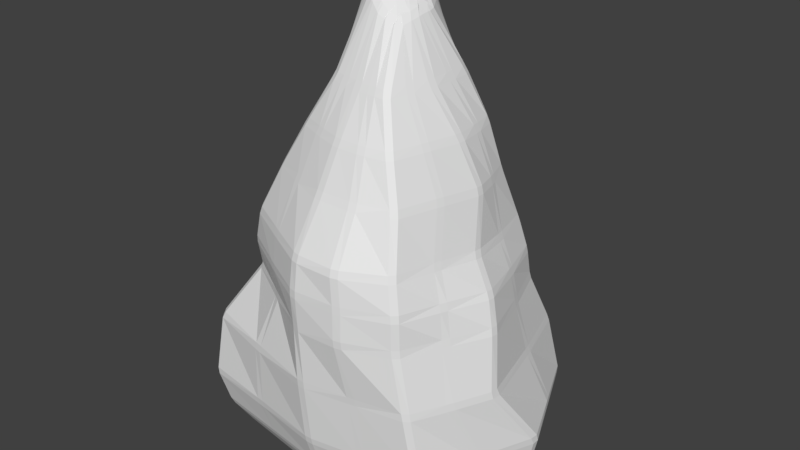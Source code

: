 # Source: BigSized.blend  (saved by Blender 2.78.0; exported with 4.5.12 LTS)
import bpy
from mathutils import Matrix  # noqa: F401  (used for matrix-valued properties, if any)

bpy.ops.wm.read_factory_settings(use_empty=True)
scene = bpy.context.scene
scene.name = 'Scene'

# ---- collections
col_collection_1 = bpy.data.collections.new('Collection 1'); scene.collection.children.link(col_collection_1)

# ---- world
world_world = bpy.data.worlds.new('World'); scene.world = world_world
world_world.color = (0.05088, 0.05088, 0.05088)
world_world.use_sun_shadow = False
world_world.sun_shadow_jitter_overblur = 0.0
world_world.cycles.sampling_method = 'MANUAL'

# ---- meshes
me_cube = bpy.data.meshes.new('Cube')
me_cube.from_pydata([(-1.448, -1.0, -1.0), (-0.153, -0.2791, 4.158), (-1.0, 1.0, -1.0), (-0.1058, 0.1287, 4.308), (1.0, -1.0, -1.0), (0.2419, -0.3512, 3.951), (1.0, 1.0, -1.0), (0.2782, 0.07308, 4.027), (-1.621, -1.174, -0.6917), (-1.174, 1.174, -0.6917), (1.174, 1.174, -0.6917), (1.174, -1.174, -0.6917), (-1.715, -1.267, -0.2699), (-1.267, 1.267, -0.2699), (1.267, 1.267, -0.2699), (1.267, -1.307, -0.2699), (-1.631, -1.19, 0.4768), (-1.184, 1.18, 0.4765), (1.184, 1.122, 0.4601), (1.184, -1.383, 0.4768), (-1.019, -1.084, 1.922), (-0.9806, 0.6999, 1.849), (0.9919, 0.7196, 1.784), (1.005, -1.362, 1.923), (-0.7852, -0.9453, 2.475), (-0.781, 0.5588, 2.411), (0.8657, 0.5427, 2.372), (0.8753, -1.178, 2.475), (-0.2887, -0.6904, 3.417), (-0.3846, 0.3513, 3.409), (0.5661, 0.298, 3.405), (0.4579, -0.7909, 3.417), (0.0, 1.331, -1.0), (0.05386, 0.4786, 3.991), (0.0, -1.227, -1.0), (0.06098, -0.3827, 4.024), (0.0, -1.402, -0.6917), (0.0, 1.505, -0.6917), (0.0, -1.538, -0.2699), (0.0, 1.598, -0.2699), (0.0, -1.615, 0.4768), (0.0, 1.409, 0.4627), (0.002204, -1.619, 1.923), (-0.0007011, 0.8486, 1.784), (0.0482, -1.303, 2.475), (0.02872, 0.7724, 2.371), (0.08864, -0.7695, 3.417), (0.07372, 0.6824, 3.401), (-1.547, 0.0, -1.0), (-0.3988, -0.09099, 4.158), (1.515, 0.0, -1.0), (0.2788, -0.1656, 4.0), (1.731, 0.0, -0.6917), (-1.721, 0.0, -0.6917), (1.824, 0.0, -0.2699), (-1.814, 0.0, -0.2699), (1.617, -0.5203, 0.4878), (-1.731, 0.0, 0.4768), (1.217, -0.3343, 1.845), (-1.016, -0.03411, 1.88), (1.092, -0.1304, 2.411), (-0.9398, -0.005635, 2.446), (0.579, -0.2675, 3.415), (-0.632, -0.1128, 3.416), (0.06473, 0.04377, 4.249), (0.0, 0.05186, -1.0), (-1.077, 0.921, 1.13), (1.079, 0.8485, 1.075), (1.076, -1.407, 1.171), (-1.163, -0.9535, 1.172), (-0.0007487, 1.067, 1.077), (-0.0007427, -1.649, 1.171), (-1.406, 0.006653, 1.166), (1.53, -0.4319, 1.145), (-1.497, -0.5, -1.0), (0.2608, -0.2591, 3.98), (1.452, -0.5868, -0.6917), (1.546, -0.6591, -0.2699), (1.4, -0.9737, 0.4823), (1.119, -0.8461, 1.897), (1.001, -0.651, 2.453), (0.5225, -0.5378, 3.417), (0.06473, -0.1723, 4.179), (0.0, -0.5877, -1.0), (-0.2758, -0.1854, 4.198), (1.257, -0.5, -1.0), (-1.671, -0.5868, -0.6917), (-1.765, -0.6336, -0.2699), (-1.681, -0.5918, 0.4768), (-1.133, -0.5572, 1.912), (-0.8778, -0.4762, 2.466), (-0.4579, -0.4047, 3.417), (-1.384, -0.4625, 1.173), (1.304, -0.9309, 1.167), (1.257, 0.5, -1.0), (-1.447, 0.5868, -0.6917), (-1.541, 0.6336, -0.2699), (-1.457, 0.5918, 0.4768), (-0.9788, 0.3456, 1.86), (-0.8577, 0.2967, 2.426), (-0.5063, 0.1137, 3.416), (-1.274, 0.5, -1.0), (0.2791, -0.04681, 4.026), (1.452, 0.5868, -0.6917), (1.546, 0.6336, -0.2699), (1.4, 0.3731, 0.4659), (1.123, 0.177, 1.803), (0.9918, 0.1965, 2.386), (0.5773, 0.01601, 3.413), (0.06097, 0.262, 4.159), (0.0, 0.6914, -1.0), (1.309, 0.244, 1.092), (-1.221, 0.5055, 1.144), (0.1675, 0.2765, 4.066), (0.5, -1.114, -1.0), (0.5868, 1.339, -0.6917), (0.6336, 1.433, -0.2699), (0.5918, 1.263, 0.4608), (0.4981, 0.7844, 1.784), (0.4525, 0.6558, 2.371), (0.3226, 0.4876, 3.406), (0.5, 1.166, -1.0), (0.1517, -0.3683, 3.991), (0.5868, -1.288, -0.6917), (0.6336, -1.424, -0.2699), (0.5918, -1.501, 0.4768), (0.5069, -1.621, 1.922), (0.4696, -1.297, 2.475), (0.2749, -0.7885, 3.417), (0.1726, -0.06237, 4.136), (0.7574, 0.02593, -1.0), (0.5374, -1.636, 1.171), (0.5389, 0.9568, 1.076), (0.1632, -0.217, 4.078), (0.6287, -0.5439, -1.0), (0.6287, 0.5957, -1.0), (0.1712, 0.1067, 4.138), (-0.5, 1.166, -1.0), (-0.04572, -0.3321, 4.101), (-0.8107, -1.287, -0.6917), (-0.8575, -1.394, -0.2699), (-0.8157, -1.421, 0.4768), (-0.4914, -1.363, 1.923), (-0.3701, -1.148, 2.475), (-0.09965, -0.7356, 3.417), (-0.0471, 0.29, 4.191), (-0.7239, -1.114, -1.0), (-0.5868, 1.339, -0.6917), (-0.6336, 1.433, -0.2699), (-0.5918, 1.282, 0.4667), (-0.4916, 0.7072, 1.805), (-0.3719, 0.6197, 2.383), (-0.1519, 0.5125, 3.406), (-0.7736, 0.02593, -1.0), (-0.1666, -0.0298, 4.317), (-0.5391, 0.9371, 1.092), (-0.5606, -1.32, 1.171), (-0.7487, -0.5439, -1.0), (-0.1053, -0.182, 4.239), (-0.6368, 0.5957, -1.0), (-1.124, -1.059, 1.549), (-1.077, 0.8358, 1.484), (1.074, 0.7836, 1.417), (1.077, -1.413, 1.549), (-0.00223, 0.9674, 1.417), (-0.00223, -1.672, 1.549), (-1.256, 0.007257, 1.523), (1.424, -0.372, 1.489), (-1.244, -0.5208, 1.543), (1.254, -0.9088, 1.531), (1.259, 0.2042, 1.439), (-1.153, 0.4482, 1.499), (0.5372, -1.626, 1.549), (0.5356, 0.8751, 1.417), (-0.5397, 0.8326, 1.437), (-0.5508, -1.386, 1.549), (-0.5778, 0.4736, 2.906), (0.7418, 0.4661, 2.891), (0.6911, -1.025, 2.946), (-0.5342, -0.8467, 2.946), (0.06291, 0.7549, 2.887), (0.0839, -1.077, 2.946), (-0.7807, -0.07382, 2.932), (0.8693, -0.1889, 2.916), (-0.6533, -0.469, 2.942), (0.7913, -0.6235, 2.938), (0.8158, 0.1509, 2.9), (-0.6759, 0.2176, 2.918), (0.3924, -1.08, 2.946), (0.4067, 0.6021, 2.888), (-0.2522, 0.5916, 2.892), (-0.2248, -0.9752, 2.946)], [], [(100, 3, 29), (120, 113, 7, 30), (81, 75, 5, 31), (144, 138, 1, 28), (134, 85, 4, 114), (158, 84, 1, 138), (146, 139, 8, 0), (85, 76, 11, 4), (121, 115, 10, 6), (101, 95, 9, 2), (139, 140, 12, 8), (76, 77, 15, 11), (115, 116, 14, 10), (95, 96, 13, 9), (140, 141, 16, 12), (77, 78, 19, 15), (116, 117, 18, 14), (96, 97, 17, 13), (175, 142, 20, 160), (169, 79, 23, 163), (173, 118, 22, 162), (171, 98, 21, 161), (142, 143, 24, 20), (79, 80, 27, 23), (118, 119, 26, 22), (98, 99, 25, 21), (191, 144, 28, 179), (185, 81, 31, 178), (189, 120, 30, 177), (187, 100, 29, 176), (190, 152, 47, 180), (188, 128, 46, 181), (150, 151, 45, 43), (126, 127, 44, 42), (174, 150, 43, 164), (172, 126, 42, 165), (148, 149, 41, 39), (124, 125, 40, 38), (147, 148, 39, 37), (123, 124, 38, 36), (137, 147, 37, 32), (114, 123, 36, 34), (133, 82, 35, 122), (157, 83, 34, 146), (128, 122, 35, 46), (152, 145, 33, 47), (159, 110, 65, 153), (136, 109, 64, 129), (184, 91, 63, 182), (186, 108, 62, 183), (89, 90, 61, 59), (106, 107, 60, 58), (168, 89, 59, 166), (170, 106, 58, 167), (87, 88, 57, 55), (104, 105, 56, 54), (86, 87, 55, 53), (103, 104, 54, 52), (74, 86, 53, 48), (94, 103, 52, 50), (3, 49, 154), (135, 94, 50, 130), (108, 102, 51, 62), (91, 84, 49, 63), (105, 111, 73, 56), (88, 92, 72, 57), (125, 131, 71, 40), (149, 155, 70, 41), (97, 112, 66, 17), (117, 132, 67, 18), (78, 93, 68, 19), (141, 156, 69, 16), (56, 73, 93, 78), (16, 69, 92, 88), (28, 1, 84, 91), (0, 8, 86, 74), (8, 12, 87, 86), (12, 16, 88, 87), (160, 20, 89, 168), (20, 24, 90, 89), (179, 28, 91, 184), (153, 65, 83, 157), (129, 64, 82, 133), (183, 62, 81, 185), (58, 60, 80, 79), (167, 58, 79, 169), (54, 56, 78, 77), (52, 54, 77, 76), (50, 52, 76, 85), (154, 49, 84, 158), (130, 50, 85, 134), (62, 51, 75, 81), (57, 72, 112, 97), (18, 67, 111, 105), (30, 7, 102, 108), (121, 6, 94, 135), (6, 10, 103, 94), (10, 14, 104, 103), (14, 18, 105, 104), (162, 22, 106, 170), (22, 26, 107, 106), (177, 30, 108, 186), (113, 33, 109, 136), (137, 32, 110, 159), (182, 63, 100, 187), (59, 61, 99, 98), (166, 59, 98, 171), (55, 57, 97, 96), (53, 55, 96, 95), (48, 53, 95, 101), (63, 49, 3, 100), (7, 113, 136, 102), (32, 121, 135, 110), (65, 130, 134, 83), (51, 129, 133, 75), (41, 70, 132, 117), (19, 68, 131, 125), (110, 135, 130, 65), (102, 136, 129, 51), (31, 5, 122, 128), (75, 133, 122, 5), (4, 11, 123, 114), (11, 15, 124, 123), (15, 19, 125, 124), (163, 23, 126, 172), (23, 27, 127, 126), (178, 31, 128, 188), (180, 47, 120, 189), (43, 45, 119, 118), (164, 43, 118, 173), (39, 41, 117, 116), (37, 39, 116, 115), (32, 37, 115, 121), (83, 134, 114, 34), (47, 33, 113, 120), (2, 137, 159, 101), (33, 145, 3, 109), (64, 154, 158, 82), (48, 153, 157, 74), (40, 71, 156, 141), (17, 66, 155, 149), (109, 3, 154, 64), (101, 159, 153, 48), (29, 3, 145, 152), (74, 157, 146, 0), (2, 9, 147, 137), (9, 13, 148, 147), (13, 17, 149, 148), (161, 21, 150, 174), (21, 25, 151, 150), (176, 29, 152, 190), (181, 46, 144, 191), (42, 44, 143, 142), (165, 42, 142, 175), (38, 40, 141, 140), (36, 38, 140, 139), (34, 36, 139, 146), (82, 158, 138, 35), (46, 35, 138, 144), (71, 165, 175, 156), (66, 161, 174, 155), (70, 164, 173, 132), (68, 163, 172, 131), (72, 166, 171, 112), (67, 162, 170, 111), (73, 167, 169, 93), (69, 160, 168, 92), (111, 170, 167, 73), (92, 168, 166, 72), (131, 172, 165, 71), (155, 174, 164, 70), (112, 171, 161, 66), (132, 173, 162, 67), (93, 169, 163, 68), (156, 175, 160, 69), (44, 181, 191, 143), (25, 176, 190, 151), (45, 180, 189, 119), (27, 178, 188, 127), (61, 182, 187, 99), (26, 177, 186, 107), (60, 183, 185, 80), (24, 179, 184, 90), (107, 186, 183, 60), (90, 184, 182, 61), (127, 188, 181, 44), (151, 190, 180, 45), (99, 187, 176, 25), (119, 189, 177, 26), (80, 185, 178, 27), (143, 191, 179, 24)])
me_cube.use_remesh_preserve_volume = False
me_cube.use_remesh_preserve_attributes = False
me_cube.use_mirror_vertex_groups = False
me_cube.update()

# ---- objects
ob_cube = bpy.data.objects.new('Cube', me_cube)

# ---- transforms, parenting, visibility, modifiers, constraints
ob_cube.location = (0.0, 0.0, 1.004)
ob_cube.lineart.crease_threshold = 0.0
_m = ob_cube.modifiers.new('Bevel', 'BEVEL')
_m.limit_method = 'NONE'
_m.spread = 0.0

# ---- collection membership
col_collection_1.objects.link(ob_cube)

# ---- scene / render settings (as saved in the file)
scene.frame_start = 1; scene.frame_end = 250; scene.frame_set(1)
scene.render.engine = 'BLENDER_EEVEE_NEXT'
scene.render.resolution_percentage = 50
scene.render.dither_intensity = 0.0
scene.cycles.use_denoising = False
scene.cycles.samples = 128
scene.cycles.sampling_pattern = 'TABULATED_SOBOL'
scene.cycles.light_sampling_threshold = 0.0
scene.cycles.use_adaptive_sampling = False
scene.cycles.use_light_tree = False
scene.cycles.blur_glossy = 0.0
scene.cycles.sample_clamp_indirect = 0.0
scene.view_settings.view_transform = 'Standard'
bpy.context.view_layer.update()

# ---- added for rendering (the .blend has no active camera and no usable light): camera, sun
cam_auto = bpy.data.cameras.new('AutoCamera')
cam_auto.lens = 50.0
cam_auto.sensor_width = 36.0
cam_auto.clip_end = 1000.0
ob_auto_camera = bpy.data.objects.new('AutoCamera', cam_auto)
scene.collection.objects.link(ob_auto_camera)
ob_auto_camera.location = (6.64118, -8.01818, 7.96969)
ob_auto_camera.rotation_euler = (1.09748, -7.21219e-08, 0.694738)
scene.camera = ob_auto_camera
light_auto_sun = bpy.data.lights.new('AutoSun', 'SUN')
light_auto_sun.energy = 3.0
light_auto_sun.angle = 0.0523599
ob_auto_sun = bpy.data.objects.new('AutoSun', light_auto_sun)
scene.collection.objects.link(ob_auto_sun)
ob_auto_sun.rotation_euler = (0.872665, 0.174533, 0.523599)
bpy.context.view_layer.update()
